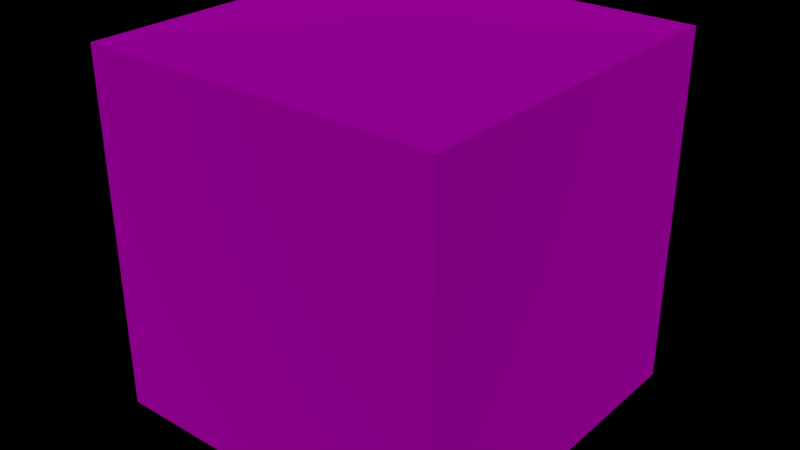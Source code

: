# Source: Steel_Smooth.blend  (saved by Blender 2.80.75; exported with 4.5.12 LTS)
import bpy
from mathutils import Matrix  # noqa: F401  (used for matrix-valued properties, if any)

bpy.ops.wm.read_factory_settings(use_empty=True)
scene = bpy.context.scene
scene.name = 'Scene'

# ---- images (referenced by path relative to the original .blend; pixels are not part of the script)
import os
ASSET_DIR = os.environ.get("B2B_ASSET_DIR", "")  # directory of the original .blend (textures are referenced by path, not embedded)
HERE = os.path.dirname(os.path.abspath(__file__))  # packed textures are extracted next to this script under _unpacked/

def load_image(name, relpath, width, height, colorspace="sRGB"):
    """Load a texture the original file referenced (path relative to the .blend, or extracted next to this script)."""
    p = next((c for c in (os.path.join(HERE, relpath), os.path.join(ASSET_DIR, relpath)) if relpath and os.path.exists(c)), "")
    if p:
        img = bpy.data.images.load(p, check_existing=True)
        img.name = name
    else:  # same state as the original file: an image datablock whose file is absent (Cycles renders it pink)
        img = bpy.data.images.new(name, width, height)
        img.source = "FILE"
        img.filepath = "//" + (relpath or name)
    img.colorspace_settings.name = colorspace
    return img
img_steel_smooth_jpg = load_image('Steel Smooth.jpg', 'Steel Smooth.jpg', 1024, 1024, 'sRGB')

# ---- materials (node trees are filled in below, after node groups)
mat_steel_smooth = bpy.data.materials.new('Steel Smooth')
mat_steel_smooth.alpha_threshold = 0.0
mat_steel_smooth.use_transparent_shadow = False
mat_steel_smooth.preview_render_type = 'CUBE'
mat_steel_smooth.diffuse_color = (0.0319, 0.0331, 0.02843, 1.0)
mat_steel_smooth.roughness = 0.5
mat_steel_smooth.specular_intensity = 0.0

# ---- material node trees
mat_steel_smooth.use_nodes = True; mat_steel_smooth.node_tree.nodes.clear()
_N = mat_steel_smooth.node_tree.nodes; _L = mat_steel_smooth.node_tree.links
n0 = _N.new('ShaderNodeOutputMaterial'); n0.name = 'Material Output'; n0.location = (500, 300)
n1 = _N.new('ShaderNodeBsdfPrincipled'); n1.name = 'Principled BSDF'; n1.location = (200, 300)
n1.distribution = 'GGX'
n1.subsurface_method = 'BURLEY'
n1.inputs[1].default_value = 1.0
n1.inputs[2].default_value = 0.9
n1.inputs[3].default_value = 1.25
n1.inputs[13].default_value = 1.0
n1.inputs[19].default_value = 0.25
n1.inputs[20].default_value = 0.15
n1.inputs[27].default_value = (0.0, 0.0, 0.0, 1.0)
n1.inputs[28].default_value = 1.0
n2 = _N.new('ShaderNodeTexCoord'); n2.name = 'Texture Coordinate'; n2.location = (-700, 300)
n3 = _N.new('ShaderNodeTexImage'); n3.name = 'Image Texture'; n3.location = (-100, 300)
n3.image = img_steel_smooth_jpg
n3.projection = 'BOX'
_L.new(n1.outputs[0], n0.inputs[0])
_L.new(n3.outputs[0], n1.inputs[0])
_L.new(n2.outputs[3], n3.inputs[0])
n0.is_active_output = True

# ---- world
world_world = bpy.data.worlds.new('World'); scene.world = world_world
world_world.color = (0.0, 0.0, 0.0)
world_world.use_sun_shadow = False
world_world.sun_shadow_jitter_overblur = 0.0
world_world.cycles.sampling_method = 'MANUAL'

# ---- meshes
me_steel_smooth = bpy.data.meshes.new('Steel Smooth')
me_steel_smooth.from_pydata([(-3.0, -3.0, -3.0), (-3.0, -3.0, 3.0), (-3.0, 3.0, -3.0), (-3.0, 3.0, 3.0), (3.0, -3.0, -3.0), (3.0, -3.0, 3.0), (3.0, 3.0, -3.0), (3.0, 3.0, 3.0)], [], [(0, 1, 3, 2), (2, 3, 7, 6), (6, 7, 5, 4), (4, 5, 1, 0), (2, 6, 4, 0), (7, 3, 1, 5)])
me_steel_smooth.materials.append(mat_steel_smooth)
me_steel_smooth.use_remesh_preserve_volume = False
me_steel_smooth.use_remesh_preserve_attributes = False
me_steel_smooth.use_mirror_vertex_groups = False
me_steel_smooth.update()

# ---- objects
ob_steel_smooth = bpy.data.objects.new('Steel Smooth', me_steel_smooth)

# ---- transforms, parenting, visibility, modifiers, constraints
ob_steel_smooth.location = (0.0, 0.0, 0.0)
ob_steel_smooth.lineart.crease_threshold = 0.0

# ---- collection membership
scene.collection.objects.link(ob_steel_smooth)

# ---- scene / render settings (as saved in the file)
scene.frame_start = 1; scene.frame_end = 250; scene.frame_set(2)
scene.render.engine = 'BLENDER_EEVEE_NEXT'
scene.render.image_settings.color_depth = '16'
scene.render.resolution_percentage = 50
scene.render.dither_intensity = 0.0
scene.render.film_transparent = True
scene.render.use_compositing = False
scene.render.use_sequencer = False
scene.render.use_stamp_time = False
scene.render.use_stamp_date = False
scene.render.use_stamp_frame = False
scene.render.use_stamp_camera = False
scene.render.use_stamp_scene = False
scene.render.use_stamp_filename = False
scene.render.use_stamp_render_time = False
scene.cycles.use_denoising = False
scene.cycles.samples = 128
scene.cycles.sampling_pattern = 'TABULATED_SOBOL'
scene.cycles.use_adaptive_sampling = False
scene.cycles.use_light_tree = False
scene.cycles.blur_glossy = 0.0
scene.cycles.sample_clamp_indirect = 0.0
scene.view_settings.view_transform = 'Standard'
scene.unit_settings.scale_length = 0.0254
bpy.context.view_layer.update()

# ---- added for rendering (the .blend has no active camera and no usable light): camera, sun
cam_auto = bpy.data.cameras.new('AutoCamera')
cam_auto.lens = 50.0
cam_auto.sensor_width = 36.0
cam_auto.clip_end = 1000.0
ob_auto_camera = bpy.data.objects.new('AutoCamera', cam_auto)
scene.collection.objects.link(ob_auto_camera)
ob_auto_camera.location = (9.61522, -11.5383, 7.69217)
ob_auto_camera.rotation_euler = (1.09748, -7.21219e-08, 0.694738)
scene.camera = ob_auto_camera
light_auto_sun = bpy.data.lights.new('AutoSun', 'SUN')
light_auto_sun.energy = 3.0
light_auto_sun.angle = 0.0523599
ob_auto_sun = bpy.data.objects.new('AutoSun', light_auto_sun)
scene.collection.objects.link(ob_auto_sun)
ob_auto_sun.rotation_euler = (0.872665, 0.174533, 0.523599)
bpy.context.view_layer.update()
